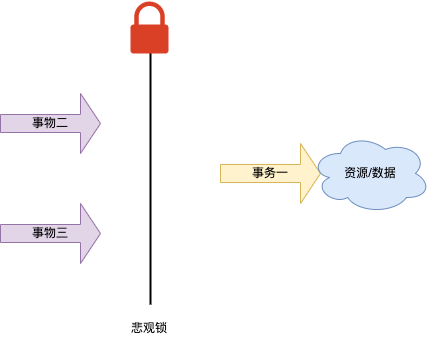

The diagram above was exported from draw.io. Its source (the exported page's mxGraphModel, read from the mxfile embedded in the PNG):
<mxGraphModel dx="946" dy="672" grid="1" gridSize="10" guides="1" tooltips="1" connect="1" arrows="1" fold="1" page="1" pageScale="1" pageWidth="827" pageHeight="1169" math="0" shadow="0">
  <root>
    <mxCell id="0" />
    <mxCell id="1" parent="0" />
    <mxCell id="hishQwnppY3LYw5cFbYq-1" value="事物二" style="shape=singleArrow;whiteSpace=wrap;html=1;fillColor=#e1d5e7;strokeColor=#9673a6;" vertex="1" parent="1">
      <mxGeometry x="110" y="180" width="100" height="60" as="geometry" />
    </mxCell>
    <mxCell id="hishQwnppY3LYw5cFbYq-2" value="事务一" style="shape=singleArrow;whiteSpace=wrap;html=1;fillColor=#fff2cc;strokeColor=#d6b656;" vertex="1" parent="1">
      <mxGeometry x="330" y="230" width="100" height="60" as="geometry" />
    </mxCell>
    <mxCell id="hishQwnppY3LYw5cFbYq-3" value="事物三" style="shape=singleArrow;whiteSpace=wrap;html=1;fillColor=#e1d5e7;strokeColor=#9673a6;" vertex="1" parent="1">
      <mxGeometry x="110" y="290" width="100" height="60" as="geometry" />
    </mxCell>
    <mxCell id="hishQwnppY3LYw5cFbYq-5" value="资源/数据" style="ellipse;shape=cloud;whiteSpace=wrap;html=1;fillColor=#dae8fc;strokeColor=#6c8ebf;" vertex="1" parent="1">
      <mxGeometry x="420" y="220" width="120" height="80" as="geometry" />
    </mxCell>
    <mxCell id="hishQwnppY3LYw5cFbYq-7" value="" style="shape=partialRectangle;whiteSpace=wrap;html=1;right=0;top=0;bottom=0;fillColor=none;routingCenterX=-0.5;strokeWidth=2;" vertex="1" parent="1">
      <mxGeometry x="260" y="140" width="120" height="250" as="geometry" />
    </mxCell>
    <mxCell id="hishQwnppY3LYw5cFbYq-8" value="" style="sketch=0;pointerEvents=1;shadow=0;dashed=0;html=1;strokeColor=none;labelPosition=center;verticalLabelPosition=bottom;verticalAlign=top;outlineConnect=0;align=center;shape=mxgraph.office.security.lock_protected;fillColor=#DA4026;strokeWidth=2;" vertex="1" parent="1">
      <mxGeometry x="240" y="88" width="38" height="52" as="geometry" />
    </mxCell>
    <mxCell id="hishQwnppY3LYw5cFbYq-9" value="悲观锁" style="text;html=1;strokeColor=none;fillColor=none;align=center;verticalAlign=middle;whiteSpace=wrap;rounded=0;strokeWidth=2;" vertex="1" parent="1">
      <mxGeometry x="229" y="400" width="60" height="30" as="geometry" />
    </mxCell>
  </root>
</mxGraphModel>